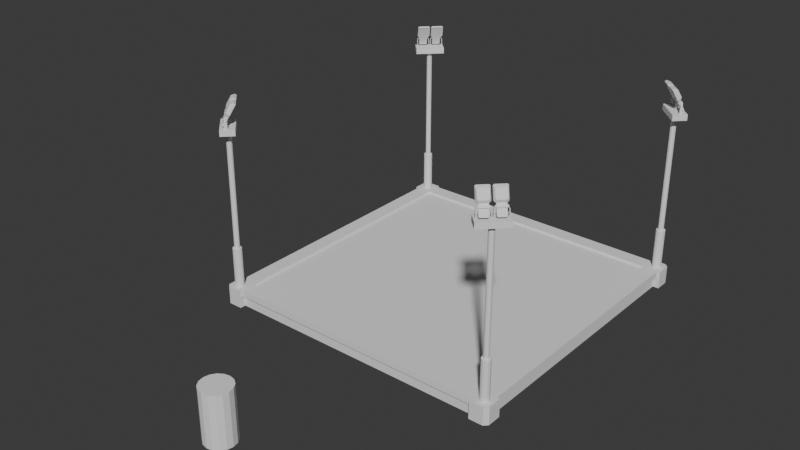 # Source: Structures.blend  (saved by Blender 4.3.34; exported with 4.5.12 LTS)
import bpy
from mathutils import Matrix  # noqa: F401  (used for matrix-valued properties, if any)

bpy.ops.wm.read_factory_settings(use_empty=True)
scene = bpy.context.scene
scene.name = 'Scene'

# ---- collections
col_collection = bpy.data.collections.new('Collection'); scene.collection.children.link(col_collection)

# ---- world
world_world = bpy.data.worlds.new('World'); scene.world = world_world
world_world.use_nodes = True; world_world.node_tree.nodes.clear()
_N = world_world.node_tree.nodes; _L = world_world.node_tree.links
n0 = _N.new('ShaderNodeOutputWorld'); n0.name = 'World Output'; n0.location = (300, 300)
n1 = _N.new('ShaderNodeBackground'); n1.name = 'Background'; n1.location = (10, 300)
n1.inputs[0].default_value = (0.05088, 0.05088, 0.05088, 1.0)
_L.new(n1.outputs[0], n0.inputs[0])
n0.is_active_output = True
world_world.color = (0.05088, 0.05088, 0.05088)
world_world.sun_shadow_jitter_overblur = 0.0

# ---- meshes
me_cylinder = bpy.data.meshes.new('Cylinder')
me_cylinder.from_pydata([(0.0, 0.5, 0.0), (0.0, 0.5, 1.75), (0.1913, 0.4619, 0.0), (0.1913, 0.4619, 1.75), (0.3536, 0.3536, 0.0), (0.3536, 0.3536, 1.75), (0.4619, 0.1913, 0.0), (0.4619, 0.1913, 1.75), (0.5, 0.0, 0.0), (0.5, 0.0, 1.75), (0.4619, -0.1913, 0.0), (0.4619, -0.1913, 1.75), (0.3536, -0.3536, 0.0), (0.3536, -0.3536, 1.75), (0.1913, -0.4619, 0.0), (0.1913, -0.4619, 1.75), (0.0, -0.5, 0.0), (0.0, -0.5, 1.75), (-0.1913, -0.4619, 0.0), (-0.1913, -0.4619, 1.75), (-0.3536, -0.3536, 0.0), (-0.3536, -0.3536, 1.75), (-0.4619, -0.1913, 0.0), (-0.4619, -0.1913, 1.75), (-0.5, 0.0, 0.0), (-0.5, 0.0, 1.75), (-0.4619, 0.1913, 0.0), (-0.4619, 0.1913, 1.75), (-0.3536, 0.3536, 0.0), (-0.3536, 0.3536, 1.75), (-0.1913, 0.4619, 0.0), (-0.1913, 0.4619, 1.75)], [], [(0, 1, 3, 2), (2, 3, 5, 4), (4, 5, 7, 6), (6, 7, 9, 8), (8, 9, 11, 10), (10, 11, 13, 12), (12, 13, 15, 14), (14, 15, 17, 16), (16, 17, 19, 18), (18, 19, 21, 20), (20, 21, 23, 22), (22, 23, 25, 24), (24, 25, 27, 26), (26, 27, 29, 28), (3, 1, 31, 29, 27, 25, 23, 21, 19, 17, 15, 13, 11, 9, 7, 5), (28, 29, 31, 30), (30, 31, 1, 0), (0, 2, 4, 6, 8, 10, 12, 14, 16, 18, 20, 22, 24, 26, 28, 30)])
_uv = me_cylinder.uv_layers.new(name='UVMap')
_uv.uv.foreach_set('vector', [1.0, 0.5, 1.0, 1.0, 0.9375, 1.0, 0.9375, 0.5, 0.9375, 0.5, 0.9375, 1.0, 0.875, 1.0, 0.875, 0.5, 0.875, 0.5, 0.875, 1.0, 0.8125, 1.0, 0.8125, 0.5, 0.8125, 0.5, 0.8125, 1.0, 0.75, 1.0, 0.75, 0.5, 0.75, 0.5, 0.75, 1.0, 0.6875, 1.0, 0.6875, 0.5, 0.6875, 0.5, 0.6875, 1.0, 0.625, 1.0, 0.625, 0.5, 0.625, 0.5, 0.625, 1.0, 0.5625, 1.0, 0.5625, 0.5, 0.5625, 0.5, 0.5625, 1.0, 0.5, 1.0, 0.5, 0.5, 0.5, 0.5, 0.5, 1.0, 0.4375, 1.0, 0.4375, 0.5, 0.4375, 0.5, 0.4375, 1.0, 0.375, 1.0, 0.375, 0.5, 0.375, 0.5, 0.375, 1.0, 0.3125, 1.0, 0.3125, 0.5, 0.3125, 0.5, 0.3125, 1.0, 0.25, 1.0, 0.25, 0.5, 0.25, 0.5, 0.25, 1.0, 0.1875, 1.0, 0.1875, 0.5, 0.1875, 0.5, 0.1875, 1.0, 0.125, 1.0, 0.125, 0.5, 0.3418, 0.4717, 0.25, 0.49, 0.1582, 0.4717, 0.08029, 0.4197, 0.02827, 0.3418, 0.01, 0.25, 0.02827, 0.1582, 0.08029, 0.08029, 0.1582, 0.02827, 0.25, 0.01, 0.3418, 0.02827, 0.4197, 0.08029, 0.4717, 0.1582, 0.49, 0.25, 0.4717, 0.3418, 0.4197, 0.4197, 0.125, 0.5, 0.125, 1.0, 0.0625, 1.0, 0.0625, 0.5, 0.0625, 0.5, 0.0625, 1.0, 0.0, 1.0, 0.0, 0.5, 0.75, 0.49, 0.8418, 0.4717, 0.9197, 0.4197, 0.9717, 0.3418, 0.99, 0.25, 0.9717, 0.1582, 0.9197, 0.08029, 0.8418, 0.02827, 0.75, 0.01, 0.6582, 0.02827, 0.5803, 0.08029, 0.5283, 0.1582, 0.51, 0.25, 0.5283, 0.3418, 0.5803, 0.4197, 0.6582, 0.4717])
me_cylinder.update()
me_cube_001 = bpy.data.meshes.new('Cube.001')
me_cube_001.from_pydata([(1.0, 1.0, -1.0), (1.0, 1.0, 1.0), (0.0, 1.0, 1.0), (0.9, 0.98, -1.0), (1.0, 0.0, 1.0), (0.0, 0.0, -1.0), (0.0, 1.0, 0.3), (1.0, 0.0, 0.3), (0.9, 1.0, 1.0), (0.9, 1.0, -1.0), (0.9, 0.0, 1.0), (0.9, 0.0, -1.0), (0.9, 1.0, 0.3), (1.0, 0.9, -1.0), (1.0, 0.9, 1.0), (0.0, 0.9, 1.0), (0.0, 0.9, -1.0), (1.0, 0.9, 0.3), (0.9, 0.9, -1.0), (0.9, 0.9, 1.0), (0.98, 0.0, 0.3), (0.98, 0.0, -1.0), (0.98, 0.9, 0.3), (0.98, 0.9, -1.0), (0.0, 0.98, -1.0), (0.0, 0.98, 0.3), (0.9, 0.98, 0.3), (0.0, 0.9, 0.75), (0.0, 0.0, 0.75), (0.9, 0.0, 0.75), (0.9, 0.9, 0.75), (1.02, 0.9, -1.0), (1.02, 0.9, 1.0), (1.02, 0.9, 0.3), (0.9, 1.02, 1.0), (0.9, 1.02, 0.3), (0.9, 1.02, -1.0), (0.995, 1.02, 0.3), (1.02, 0.995, 0.3), (0.995, 1.02, -1.0), (1.02, 0.995, -1.0), (1.02, 0.995, 1.0), (0.995, 1.02, 1.0)], [], [(10, 19, 30, 29), (12, 9, 3, 26), (17, 14, 4, 7), (17, 7, 20, 22), (9, 12, 35, 36), (16, 18, 11, 5), (14, 19, 10, 4), (6, 2, 8, 12), (1, 8, 19, 14), (21, 11, 18, 23), (17, 13, 31, 33), (9, 0, 13, 18), (8, 2, 15, 19), (23, 22, 20, 21), (24, 25, 26, 3), (13, 17, 22, 23), (24, 3, 18, 16), (6, 12, 26, 25), (30, 27, 28, 29), (19, 15, 27, 30), (35, 34, 42, 37), (40, 38, 33, 31), (0, 9, 36, 39), (8, 1, 42, 34), (14, 17, 33, 32), (13, 0, 40, 31), (38, 41, 32, 33), (12, 8, 34, 35), (1, 14, 32, 41), (39, 40, 0), (41, 42, 1), (38, 40, 39, 37), (41, 38, 37, 42), (36, 35, 37, 39)])
_uv = me_cube_001.uv_layers.new(name='UVMap')
_uv.uv.foreach_set('vector', [0.6375, 0.625, 0.6375, 0.5125, 0.6375, 0.5125, 0.6375, 0.625, 0.5375, 0.4875, 0.375, 0.4875, 0.375, 0.4875, 0.5375, 0.4875, 0.5375, 0.5125, 0.625, 0.5125, 0.625, 0.625, 0.5375, 0.625, 0.5375, 0.5125, 0.5375, 0.625, 0.5375, 0.625, 0.5375, 0.5125, 0.375, 0.4875, 0.5375, 0.4875, 0.5375, 0.4875, 0.375, 0.4875, 0.25, 0.5125, 0.3625, 0.5125, 0.3625, 0.625, 0.25, 0.625, 0.625, 0.5125, 0.6375, 0.5125, 0.6375, 0.625, 0.625, 0.625, 0.5375, 0.375, 0.625, 0.375, 0.625, 0.4875, 0.5375, 0.4875, 0.625, 0.5, 0.6375, 0.5, 0.6375, 0.5125, 0.625, 0.5125, 0.375, 0.625, 0.3625, 0.625, 0.3625, 0.5125, 0.375, 0.5125, 0.5375, 0.5125, 0.375, 0.5125, 0.375, 0.5125, 0.5375, 0.5125, 0.3625, 0.5, 0.375, 0.5, 0.375, 0.5125, 0.3625, 0.5125, 0.6375, 0.5, 0.75, 0.5, 0.75, 0.5125, 0.6375, 0.5125, 0.375, 0.5125, 0.5375, 0.5125, 0.5375, 0.625, 0.375, 0.625, 0.375, 0.375, 0.5375, 0.375, 0.5375, 0.4875, 0.375, 0.4875, 0.375, 0.5125, 0.5375, 0.5125, 0.5375, 0.5125, 0.375, 0.5125, 0.375, 0.375, 0.375, 0.4875, 0.3625, 0.5125, 0.25, 0.5125, 0.5375, 0.375, 0.5375, 0.4875, 0.5375, 0.4875, 0.5375, 0.375, 0.6375, 0.5125, 0.75, 0.5125, 0.75, 0.625, 0.6375, 0.625, 0.6375, 0.5125, 0.75, 0.5125, 0.75, 0.5125, 0.6375, 0.5125, 0.5375, 0.4875, 0.625, 0.4875, 0.625, 0.4974, 0.5375, 0.4974, 0.375, 0.5026, 0.5375, 0.5026, 0.5375, 0.5125, 0.375, 0.5125, 0.375, 0.5, 0.3625, 0.5, 0.3625, 0.5, 0.3724, 0.5, 0.6375, 0.5, 0.625, 0.5, 0.6276, 0.5, 0.6375, 0.5, 0.625, 0.5125, 0.5375, 0.5125, 0.5375, 0.5125, 0.625, 0.5125, 0.375, 0.5125, 0.375, 0.5, 0.375, 0.5026, 0.375, 0.5125, 0.5375, 0.5026, 0.625, 0.5026, 0.625, 0.5125, 0.5375, 0.5125, 0.5375, 0.4875, 0.625, 0.4875, 0.625, 0.4875, 0.5375, 0.4875, 0.625, 0.5, 0.625, 0.5125, 0.625, 0.5125, 0.625, 0.5026, 0.375, 0.4974, 0.375, 0.5, 0.375, 0.4982, 0.625, 0.5, 0.625, 0.4974, 0.625, 0.4982, 0.5375, 0.5026, 0.375, 0.5026, 0.375, 0.4974, 0.5375, 0.4974, 0.625, 0.5026, 0.5375, 0.5026, 0.5375, 0.4974, 0.625, 0.4974, 0.375, 0.4875, 0.5375, 0.4875, 0.5375, 0.4974, 0.375, 0.4974])
me_cube_001.update()
me_cylinder_001 = bpy.data.meshes.new('Cylinder.001')
me_cylinder_001.from_pydata([(4.8, -4.65, 0.5689), (4.8, -4.71, 1.962), (4.875, -4.67, 0.5689), (4.845, -4.722, 1.962), (4.93, -4.725, 0.5689), (4.878, -4.755, 1.962), (4.95, -4.8, 0.5689), (4.89, -4.8, 1.962), (4.93, -4.875, 0.5689), (4.878, -4.845, 1.962), (4.875, -4.93, 0.5689), (4.845, -4.878, 1.962), (4.8, -4.95, 0.5689), (4.8, -4.89, 1.962), (4.725, -4.93, 0.5689), (4.755, -4.878, 1.962), (4.67, -4.875, 0.5689), (4.722, -4.845, 1.962), (4.65, -4.8, 0.5689), (4.71, -4.8, 1.962), (4.67, -4.725, 0.5689), (4.722, -4.755, 1.962), (4.725, -4.67, 0.5689), (4.755, -4.722, 1.962), (4.8, -4.71, 6.0), (4.845, -4.722, 6.0), (4.878, -4.755, 6.0), (4.89, -4.8, 6.0), (4.878, -4.845, 6.0), (4.845, -4.878, 6.0), (4.8, -4.89, 6.0), (4.755, -4.878, 6.0), (4.722, -4.845, 6.0), (4.71, -4.8, 6.0), (4.722, -4.755, 6.0), (4.755, -4.722, 6.0), (4.868, -4.682, 1.962), (4.875, -4.67, 1.949), (4.8, -4.65, 1.949), (4.8, -4.664, 1.962), (4.918, -4.732, 1.962), (4.93, -4.725, 1.949), (4.936, -4.8, 1.962), (4.95, -4.8, 1.949), (4.918, -4.868, 1.962), (4.93, -4.875, 1.949), (4.868, -4.918, 1.962), (4.875, -4.93, 1.949), (4.8, -4.936, 1.962), (4.8, -4.95, 1.949), (4.732, -4.918, 1.962), (4.725, -4.93, 1.949), (4.682, -4.868, 1.962), (4.67, -4.875, 1.949), (4.664, -4.8, 1.962), (4.65, -4.8, 1.949), (4.682, -4.732, 1.962), (4.67, -4.725, 1.949), (4.732, -4.682, 1.962), (4.725, -4.67, 1.949), (4.47, -4.8, 6.098), (4.47, -4.8, 5.902), (4.8, -4.47, 6.098), (4.8, -4.47, 5.902), (4.8, -5.13, 6.098), (4.8, -5.13, 5.902), (5.13, -4.8, 6.098), (5.13, -4.8, 5.902), (4.293, -4.977, 6.098), (4.293, -4.977, 5.902), (4.977, -4.293, 5.902), (4.977, -4.293, 6.098), (5.307, -4.623, 6.098), (5.307, -4.623, 5.902), (4.623, -5.307, 5.902), (4.623, -5.307, 6.098), (4.648, -4.978, 6.366), (4.619, -4.949, 6.44), (4.701, -5.03, 6.408), (4.671, -5.001, 6.482), (4.724, -4.844, 6.44), (4.753, -4.873, 6.366), (4.806, -4.926, 6.408), (4.776, -4.896, 6.482), (4.775, -4.895, 6.403), (4.781, -4.901, 6.433), (4.783, -4.903, 6.417), (4.779, -4.899, 6.439), (4.758, -4.878, 6.448), (4.77, -4.89, 6.45), (4.75, -4.87, 6.409), (4.771, -4.891, 6.4), (4.759, -4.879, 6.398), (4.754, -4.874, 6.445), (4.748, -4.868, 6.414), (4.746, -4.866, 6.431), (4.767, -4.848, 6.414), (4.773, -4.854, 6.445), (4.766, -4.847, 6.431), (4.791, -4.872, 6.4), (4.769, -4.851, 6.409), (4.779, -4.86, 6.398), (4.801, -4.882, 6.433), (4.795, -4.876, 6.403), (4.802, -4.884, 6.417), (4.777, -4.859, 6.448), (4.798, -4.88, 6.439), (4.789, -4.87, 6.45), (4.675, -4.834, 6.456), (4.728, -4.866, 6.483), (4.699, -4.763, 6.516), (4.752, -4.795, 6.543), (4.711, -5.041, 6.149), (4.426, -4.756, 6.869), (4.752, -5.082, 6.181), (4.467, -4.797, 6.901), (4.632, -4.962, 6.483), (4.825, -5.008, 6.181), (4.837, -4.975, 6.209), (4.621, -4.664, 6.873), (4.588, -4.675, 6.901), (4.783, -4.942, 6.182), (4.775, -4.966, 6.162), (4.548, -4.644, 6.856), (4.572, -4.636, 6.836), (4.711, -4.754, 6.511), (4.688, -4.825, 6.451), (4.706, -5.036, 6.162), (4.785, -4.967, 6.149), (4.431, -4.761, 6.856), (4.796, -4.934, 6.177), (4.581, -4.623, 6.841), (4.547, -4.635, 6.869), (4.598, -4.928, 6.456), (4.681, -4.84, 6.461), (4.574, -4.904, 6.516), (4.705, -4.769, 6.521), (4.712, -5.042, 6.167), (4.438, -4.767, 6.861), (4.781, -4.973, 6.167), (4.789, -4.949, 6.187), (4.578, -4.642, 6.841), (4.554, -4.651, 6.861), (4.762, -4.854, 6.63), (4.746, -4.901, 6.591), (4.659, -4.988, 6.591), (4.643, -4.973, 6.63), (4.55, -4.88, 6.865), (4.654, -4.776, 6.865), (4.676, -4.768, 6.847), (4.514, -5.053, 6.44), (4.543, -5.083, 6.366), (4.596, -5.135, 6.408), (4.566, -5.106, 6.482), (4.566, -5.105, 6.403), (4.572, -5.111, 6.433), (4.573, -5.113, 6.417), (4.569, -5.109, 6.439), (4.548, -5.088, 6.448), (4.56, -5.1, 6.45), (4.54, -5.08, 6.409), (4.561, -5.101, 6.4), (4.55, -5.089, 6.398), (4.544, -5.084, 6.445), (4.538, -5.078, 6.414), (4.536, -5.076, 6.431), (4.519, -5.097, 6.414), (4.525, -5.103, 6.445), (4.517, -5.095, 6.431), (4.542, -5.12, 6.4), (4.521, -5.099, 6.409), (4.53, -5.109, 6.398), (4.552, -5.131, 6.433), (4.546, -5.125, 6.403), (4.554, -5.132, 6.417), (4.529, -5.107, 6.448), (4.55, -5.128, 6.439), (4.541, -5.119, 6.45), (4.504, -5.005, 6.456), (4.536, -5.058, 6.483), (4.433, -5.029, 6.516), (4.465, -5.082, 6.543), (4.678, -5.155, 6.181), (4.645, -5.167, 6.209), (4.334, -4.951, 6.873), (4.346, -4.918, 6.901), (4.612, -5.113, 6.182), (4.637, -5.105, 6.162), (4.314, -4.878, 6.856), (4.306, -4.902, 6.836), (4.424, -5.041, 6.511), (4.495, -5.017, 6.451), (4.637, -5.114, 6.149), (4.604, -5.126, 6.177), (4.293, -4.91, 6.841), (4.305, -4.877, 6.869), (4.51, -5.011, 6.461), (4.439, -5.035, 6.521), (4.643, -5.111, 6.167), (4.619, -5.119, 6.187), (4.312, -4.908, 6.841), (4.321, -4.884, 6.861), (4.524, -5.092, 6.63), (4.571, -5.076, 6.591), (4.446, -4.984, 6.865), (4.439, -5.006, 6.847), (4.755, -4.846, 6.429), (4.803, -4.893, 6.429), (4.831, -4.866, 6.351), (4.783, -4.818, 6.351), (4.626, -4.956, 6.057), (4.693, -5.023, 6.057), (4.812, -4.904, 6.057), (4.84, -4.875, 6.096), (4.773, -4.808, 6.096), (4.745, -4.836, 6.057), (4.773, -4.808, 6.289), (4.84, -4.875, 6.289), (4.783, -4.818, 6.312), (4.831, -4.866, 6.312), (4.516, -5.085, 6.429), (4.563, -5.133, 6.429), (4.536, -5.16, 6.351), (4.488, -5.113, 6.351), (4.574, -5.142, 6.057), (4.546, -5.17, 6.096), (4.478, -5.103, 6.096), (4.507, -5.075, 6.057), (4.478, -5.103, 6.289), (4.546, -5.17, 6.289), (4.488, -5.113, 6.312), (4.536, -5.16, 6.312), (4.744, -4.857, 6.421), (4.791, -4.905, 6.421), (4.818, -4.879, 6.347), (4.77, -4.831, 6.347), (4.626, -4.956, 6.075), (4.693, -5.023, 6.075), (4.807, -4.909, 6.075), (4.827, -4.888, 6.104), (4.76, -4.821, 6.104), (4.74, -4.842, 6.075), (4.76, -4.821, 6.289), (4.827, -4.888, 6.289), (4.77, -4.831, 6.312), (4.818, -4.879, 6.312), (4.527, -5.074, 6.421), (4.575, -5.121, 6.421), (4.549, -5.147, 6.347), (4.501, -5.1, 6.347), (4.579, -5.137, 6.075), (4.559, -5.157, 6.104), (4.491, -5.09, 6.104), (4.512, -5.069, 6.075), (4.491, -5.09, 6.289), (4.559, -5.157, 6.289), (4.501, -5.1, 6.312), (4.549, -5.147, 6.312), (4.972, -4.654, 6.366), (4.943, -4.624, 6.44), (5.025, -4.706, 6.408), (4.995, -4.677, 6.482), (5.048, -4.519, 6.44), (5.077, -4.549, 6.366), (5.13, -4.601, 6.408), (5.1, -4.572, 6.482), (5.1, -4.571, 6.403), (5.106, -4.577, 6.433), (5.107, -4.579, 6.417), (5.103, -4.575, 6.439), (5.082, -4.554, 6.448), (5.094, -4.566, 6.45), (5.074, -4.546, 6.409), (5.095, -4.567, 6.4), (5.084, -4.555, 6.398), (5.078, -4.55, 6.445), (5.072, -4.544, 6.414), (5.07, -4.542, 6.431), (5.091, -4.524, 6.414), (5.097, -4.53, 6.445), (5.09, -4.523, 6.431), (5.115, -4.548, 6.4), (5.094, -4.527, 6.409), (5.103, -4.536, 6.398), (5.125, -4.558, 6.433), (5.119, -4.552, 6.403), (5.126, -4.559, 6.417), (5.101, -4.534, 6.448), (5.123, -4.556, 6.439), (5.113, -4.546, 6.45), (4.999, -4.51, 6.456), (5.052, -4.542, 6.483), (5.023, -4.438, 6.516), (5.076, -4.471, 6.543), (5.035, -4.717, 6.149), (4.75, -4.432, 6.869), (5.076, -4.757, 6.181), (4.791, -4.472, 6.901), (4.956, -4.638, 6.483), (5.149, -4.684, 6.181), (5.161, -4.65, 6.209), (4.946, -4.34, 6.873), (4.912, -4.351, 6.901), (5.107, -4.618, 6.182), (5.099, -4.642, 6.162), (4.872, -4.32, 6.856), (4.896, -4.312, 6.836), (5.036, -4.43, 6.511), (5.012, -4.501, 6.451), (5.03, -4.711, 6.162), (5.109, -4.643, 6.149), (4.755, -4.437, 6.856), (5.12, -4.61, 6.177), (4.905, -4.299, 6.841), (4.871, -4.31, 6.869), (4.922, -4.603, 6.456), (5.005, -4.516, 6.461), (4.898, -4.58, 6.516), (5.029, -4.445, 6.521), (5.036, -4.718, 6.167), (4.762, -4.443, 6.861), (5.105, -4.649, 6.167), (5.114, -4.624, 6.187), (4.903, -4.318, 6.841), (4.878, -4.326, 6.861), (5.086, -4.53, 6.63), (5.07, -4.576, 6.591), (4.983, -4.664, 6.591), (4.967, -4.649, 6.63), (4.874, -4.556, 6.865), (4.979, -4.452, 6.865), (5.001, -4.444, 6.847), (4.838, -4.729, 6.44), (4.867, -4.759, 6.366), (4.92, -4.811, 6.408), (4.89, -4.782, 6.482), (4.89, -4.781, 6.403), (4.896, -4.787, 6.433), (4.897, -4.788, 6.417), (4.893, -4.785, 6.439), (4.872, -4.763, 6.448), (4.884, -4.775, 6.45), (4.864, -4.756, 6.409), (4.886, -4.777, 6.4), (4.874, -4.765, 6.398), (4.868, -4.759, 6.445), (4.862, -4.753, 6.414), (4.861, -4.752, 6.431), (4.843, -4.773, 6.414), (4.849, -4.779, 6.445), (4.841, -4.771, 6.431), (4.866, -4.796, 6.4), (4.845, -4.775, 6.409), (4.854, -4.784, 6.398), (4.876, -4.806, 6.433), (4.87, -4.8, 6.403), (4.878, -4.808, 6.417), (4.853, -4.783, 6.448), (4.874, -4.804, 6.439), (4.865, -4.795, 6.45), (4.828, -4.68, 6.456), (4.86, -4.734, 6.483), (4.757, -4.704, 6.516), (4.789, -4.758, 6.543), (5.002, -4.831, 6.181), (4.969, -4.842, 6.209), (4.658, -4.627, 6.873), (4.67, -4.594, 6.901), (4.937, -4.789, 6.182), (4.961, -4.781, 6.162), (4.639, -4.554, 6.856), (4.63, -4.578, 6.836), (4.748, -4.717, 6.511), (4.82, -4.693, 6.451), (4.962, -4.79, 6.149), (4.928, -4.802, 6.177), (4.618, -4.586, 6.841), (4.629, -4.553, 6.869), (4.834, -4.687, 6.461), (4.763, -4.711, 6.521), (4.967, -4.787, 6.167), (4.943, -4.795, 6.187), (4.637, -4.584, 6.841), (4.645, -4.56, 6.861), (4.848, -4.768, 6.63), (4.895, -4.752, 6.591), (4.77, -4.66, 6.865), (4.763, -4.682, 6.847), (5.08, -4.521, 6.429), (5.127, -4.569, 6.429), (5.155, -4.542, 6.351), (5.107, -4.494, 6.351), (4.95, -4.631, 6.057), (5.017, -4.699, 6.057), (5.136, -4.579, 6.057), (5.165, -4.551, 6.096), (5.097, -4.484, 6.096), (5.069, -4.512, 6.057), (5.097, -4.484, 6.289), (5.165, -4.551, 6.289), (5.107, -4.494, 6.312), (5.155, -4.542, 6.312), (4.84, -4.761, 6.429), (4.888, -4.809, 6.429), (4.86, -4.836, 6.351), (4.812, -4.789, 6.351), (4.898, -4.818, 6.057), (4.87, -4.846, 6.096), (4.803, -4.779, 6.096), (4.831, -4.751, 6.057), (4.803, -4.779, 6.289), (4.87, -4.846, 6.289), (4.812, -4.789, 6.312), (4.86, -4.836, 6.312), (5.068, -4.533, 6.421), (5.116, -4.581, 6.421), (5.142, -4.555, 6.347), (5.094, -4.507, 6.347), (4.95, -4.631, 6.075), (5.017, -4.699, 6.075), (5.131, -4.585, 6.075), (5.152, -4.564, 6.104), (5.084, -4.497, 6.104), (5.064, -4.518, 6.075), (5.084, -4.497, 6.289), (5.152, -4.564, 6.289), (5.094, -4.507, 6.312), (5.142, -4.555, 6.312), (4.852, -4.749, 6.421), (4.899, -4.797, 6.421), (4.873, -4.823, 6.347), (4.825, -4.776, 6.347), (4.903, -4.813, 6.075), (4.883, -4.833, 6.104), (4.816, -4.766, 6.104), (4.836, -4.745, 6.075), (4.816, -4.766, 6.289), (4.883, -4.833, 6.289), (4.825, -4.776, 6.312), (4.873, -4.823, 6.312)], [], [(2, 37, 41, 4), (3, 5, 40, 36), (5, 7, 42, 40), (7, 9, 44, 42), (9, 11, 46, 44), (11, 13, 48, 46), (13, 15, 50, 48), (15, 17, 52, 50), (17, 19, 54, 52), (19, 21, 56, 54), (7, 5, 26, 27), (21, 23, 58, 56), (23, 1, 39, 58), (0, 2, 4, 6, 8, 10, 12, 14, 16, 18, 20, 22), (0, 38, 37, 2), (22, 59, 38, 0), (6, 43, 45, 8), (8, 45, 47, 10), (10, 47, 49, 12), (12, 49, 51, 14), (14, 51, 53, 16), (16, 53, 55, 18), (18, 55, 57, 20), (20, 57, 59, 22), (4, 41, 43, 6), (25, 24, 35, 34, 33, 32, 31, 30, 29, 28, 27, 26), (21, 19, 33, 34), (15, 13, 30, 31), (9, 7, 27, 28), (23, 21, 34, 35), (3, 1, 24, 25), (17, 15, 31, 32), (11, 9, 28, 29), (1, 23, 35, 24), (5, 3, 25, 26), (19, 17, 32, 33), (13, 11, 29, 30), (37, 38, 39, 36), (41, 37, 36, 40), (43, 41, 40, 42), (45, 43, 42, 44), (47, 45, 44, 46), (49, 47, 46, 48), (51, 49, 48, 50), (53, 51, 50, 52), (55, 53, 52, 54), (57, 55, 54, 56), (59, 57, 56, 58), (38, 59, 58, 39), (1, 3, 36, 39), (60, 62, 63, 61), (64, 75, 74, 65), (66, 64, 65, 67), (65, 74, 69, 61), (62, 60, 64, 66), (67, 65, 61, 63), (71, 72, 73, 70), (75, 68, 69, 74), (63, 70, 73, 67), (62, 71, 70, 63), (61, 69, 68, 60), (60, 68, 75, 64), (67, 73, 72, 66), (66, 72, 71, 62), (76, 77, 80, 81), (93, 88, 105, 97), (76, 81, 82, 78), (80, 77, 79, 83), (82, 83, 79, 78), (107, 98, 97, 105), (87, 85, 102, 106), (90, 94, 96, 100), (81, 91, 84, 82), (82, 85, 87, 83), (83, 88, 93, 80), (80, 94, 90, 81), (84, 86, 82), (86, 85, 82), (87, 89, 83), (89, 88, 83), (90, 92, 81), (92, 91, 81), (93, 95, 80), (95, 94, 80), (84, 103, 104, 86), (86, 104, 102, 85), (105, 88, 89, 107), (107, 89, 87, 106), (90, 100, 101, 92), (92, 101, 99, 91), (96, 94, 95, 98), (98, 95, 93, 97), (84, 91, 99, 103), (106, 96, 98, 107), (102, 100, 96, 106), (101, 100, 102, 104), (99, 101, 104, 103), (132, 113, 115, 120), (117, 118, 109, 116, 114), (123, 124, 141, 142), (126, 125, 111, 109), (119, 120, 148, 149), (112, 128, 117, 114), (125, 131, 119, 111), (129, 123, 142, 138), (117, 128, 130, 118), (132, 120, 119, 131), (130, 126, 109, 118), (108, 110, 125, 126), (122, 121, 130, 128), (124, 123, 132, 131), (121, 108, 126, 130), (127, 122, 128, 112), (123, 129, 113, 132), (110, 124, 131, 125), (135, 138, 142, 141, 136), (133, 135, 136, 134), (137, 133, 134, 140, 139), (124, 110, 136, 141), (108, 121, 140, 134), (110, 108, 134, 136), (122, 127, 137, 139), (121, 122, 139, 140), (143, 149, 148, 147, 146), (144, 143, 146, 145), (111, 119, 149, 143), (116, 109, 144, 145), (120, 115, 147, 148), (109, 111, 143, 144), (76, 151, 150, 77), (163, 167, 175, 158), (76, 78, 152, 151), (150, 153, 79, 77), (152, 78, 79, 153), (177, 175, 167, 168), (157, 176, 172, 155), (160, 170, 166, 164), (151, 152, 154, 161), (152, 153, 157, 155), (153, 150, 163, 158), (150, 151, 160, 164), (154, 152, 156), (156, 152, 155), (157, 153, 159), (159, 153, 158), (160, 151, 162), (162, 151, 161), (163, 150, 165), (165, 150, 164), (154, 156, 174, 173), (156, 155, 172, 174), (175, 177, 159, 158), (177, 176, 157, 159), (160, 162, 171, 170), (162, 161, 169, 171), (166, 168, 165, 164), (168, 167, 163, 165), (154, 173, 169, 161), (176, 177, 168, 166), (172, 176, 166, 170), (171, 174, 172, 170), (169, 173, 174, 171), (195, 185, 115, 113), (182, 114, 116, 179, 183), (188, 201, 200, 189), (191, 179, 181, 190), (184, 205, 204, 185), (112, 114, 182, 192), (190, 181, 184, 194), (129, 138, 201, 188), (182, 183, 193, 192), (195, 194, 184, 185), (193, 183, 179, 191), (178, 191, 190, 180), (187, 192, 193, 186), (189, 194, 195, 188), (186, 193, 191, 178), (127, 112, 192, 187), (188, 195, 113, 129), (180, 190, 194, 189), (135, 197, 200, 201, 138), (133, 196, 197, 135), (137, 198, 199, 196, 133), (189, 200, 197, 180), (178, 196, 199, 186), (180, 197, 196, 178), (187, 198, 137, 127), (186, 199, 198, 187), (202, 146, 147, 204, 205), (203, 145, 146, 202), (181, 202, 205, 184), (116, 145, 203, 179), (185, 204, 147, 115), (179, 203, 202, 181), (208, 209, 206, 207), (218, 209, 208, 219), (212, 215, 214, 213), (210, 215, 212, 211), (214, 216, 217, 213), (216, 218, 219, 217), (222, 221, 220, 223), (230, 231, 222, 223), (224, 225, 226, 227), (210, 211, 224, 227), (226, 225, 229, 228), (228, 229, 231, 230), (234, 233, 232, 235), (244, 245, 234, 235), (238, 239, 240, 241), (236, 237, 238, 241), (240, 239, 243, 242), (242, 243, 245, 244), (248, 249, 246, 247), (256, 249, 248, 257), (250, 253, 252, 251), (236, 253, 250, 237), (252, 254, 255, 251), (254, 256, 257, 255), (206, 209, 235, 232), (208, 207, 233, 234), (207, 206, 232, 233), (212, 213, 239, 238), (214, 215, 241, 240), (215, 210, 236, 241), (211, 212, 238, 237), (209, 218, 244, 235), (213, 217, 243, 239), (216, 214, 240, 242), (217, 219, 245, 243), (218, 216, 242, 244), (219, 208, 234, 245), (223, 220, 246, 249), (221, 222, 248, 247), (220, 221, 247, 246), (225, 224, 250, 251), (227, 226, 252, 253), (210, 227, 253, 236), (224, 211, 237, 250), (230, 223, 249, 256), (229, 225, 251, 255), (226, 228, 254, 252), (231, 229, 255, 257), (228, 230, 256, 254), (222, 231, 257, 248), (258, 259, 262, 263), (275, 270, 287, 279), (258, 263, 264, 260), (262, 259, 261, 265), (264, 265, 261, 260), (289, 280, 279, 287), (269, 267, 284, 288), (272, 276, 278, 282), (263, 273, 266, 264), (264, 267, 269, 265), (265, 270, 275, 262), (262, 276, 272, 263), (266, 268, 264), (268, 267, 264), (269, 271, 265), (271, 270, 265), (272, 274, 263), (274, 273, 263), (275, 277, 262), (277, 276, 262), (266, 285, 286, 268), (268, 286, 284, 267), (287, 270, 271, 289), (289, 271, 269, 288), (272, 282, 283, 274), (274, 283, 281, 273), (278, 276, 277, 280), (280, 277, 275, 279), (266, 273, 281, 285), (288, 278, 280, 289), (284, 282, 278, 288), (283, 282, 284, 286), (281, 283, 286, 285), (314, 295, 297, 302), (299, 300, 291, 298, 296), (305, 306, 323, 324), (308, 307, 293, 291), (301, 302, 330, 331), (294, 310, 299, 296), (307, 313, 301, 293), (311, 305, 324, 320), (299, 310, 312, 300), (314, 302, 301, 313), (312, 308, 291, 300), (290, 292, 307, 308), (304, 303, 312, 310), (306, 305, 314, 313), (303, 290, 308, 312), (309, 304, 310, 294), (305, 311, 295, 314), (292, 306, 313, 307), (317, 320, 324, 323, 318), (315, 317, 318, 316), (319, 315, 316, 322, 321), (306, 292, 318, 323), (290, 303, 322, 316), (292, 290, 316, 318), (304, 309, 319, 321), (303, 304, 321, 322), (325, 331, 330, 329, 328), (326, 325, 328, 327), (293, 301, 331, 325), (298, 291, 326, 327), (302, 297, 329, 330), (291, 293, 325, 326), (258, 333, 332, 259), (345, 349, 357, 340), (258, 260, 334, 333), (332, 335, 261, 259), (334, 260, 261, 335), (359, 357, 349, 350), (339, 358, 354, 337), (342, 352, 348, 346), (333, 334, 336, 343), (334, 335, 339, 337), (335, 332, 345, 340), (332, 333, 342, 346), (336, 334, 338), (338, 334, 337), (339, 335, 341), (341, 335, 340), (342, 333, 344), (344, 333, 343), (345, 332, 347), (347, 332, 346), (336, 338, 356, 355), (338, 337, 354, 356), (357, 359, 341, 340), (359, 358, 339, 341), (342, 344, 353, 352), (344, 343, 351, 353), (348, 350, 347, 346), (350, 349, 345, 347), (336, 355, 351, 343), (358, 359, 350, 348), (354, 358, 348, 352), (353, 356, 354, 352), (351, 355, 356, 353), (377, 367, 297, 295), (364, 296, 298, 361, 365), (370, 383, 382, 371), (373, 361, 363, 372), (366, 387, 386, 367), (294, 296, 364, 374), (372, 363, 366, 376), (311, 320, 383, 370), (364, 365, 375, 374), (377, 376, 366, 367), (375, 365, 361, 373), (360, 373, 372, 362), (369, 374, 375, 368), (371, 376, 377, 370), (368, 375, 373, 360), (309, 294, 374, 369), (370, 377, 295, 311), (362, 372, 376, 371), (317, 379, 382, 383, 320), (315, 378, 379, 317), (319, 380, 381, 378, 315), (371, 382, 379, 362), (360, 378, 381, 368), (362, 379, 378, 360), (369, 380, 319, 309), (368, 381, 380, 369), (384, 328, 329, 386, 387), (385, 327, 328, 384), (363, 384, 387, 366), (298, 327, 385, 361), (367, 386, 329, 297), (361, 385, 384, 363), (390, 391, 388, 389), (400, 391, 390, 401), (394, 397, 396, 395), (392, 397, 394, 393), (396, 398, 399, 395), (398, 400, 401, 399), (404, 403, 402, 405), (412, 413, 404, 405), (406, 407, 408, 409), (392, 393, 406, 409), (408, 407, 411, 410), (410, 411, 413, 412), (416, 415, 414, 417), (426, 427, 416, 417), (420, 421, 422, 423), (418, 419, 420, 423), (422, 421, 425, 424), (424, 425, 427, 426), (430, 431, 428, 429), (438, 431, 430, 439), (432, 435, 434, 433), (418, 435, 432, 419), (434, 436, 437, 433), (436, 438, 439, 437), (388, 391, 417, 414), (390, 389, 415, 416), (389, 388, 414, 415), (394, 395, 421, 420), (396, 397, 423, 422), (397, 392, 418, 423), (393, 394, 420, 419), (391, 400, 426, 417), (395, 399, 425, 421), (398, 396, 422, 424), (399, 401, 427, 425), (400, 398, 424, 426), (401, 390, 416, 427), (405, 402, 428, 431), (403, 404, 430, 429), (402, 403, 429, 428), (407, 406, 432, 433), (409, 408, 434, 435), (392, 409, 435, 418), (406, 393, 419, 432), (412, 405, 431, 438), (411, 407, 433, 437), (408, 410, 436, 434), (413, 411, 437, 439), (410, 412, 438, 436), (404, 413, 439, 430)])
_uv = me_cylinder_001.uv_layers.new(name='UVMap')
_uv.uv.foreach_set('vector', [0.9167, 0.5, 0.9167, 0.9953, 0.8333, 0.9953, 0.8333, 0.5, 0.3223, 0.3752, 0.3752, 0.3223, 0.4389, 0.359, 0.359, 0.4389, 0.3752, 0.3223, 0.3946, 0.25, 0.4681, 0.25, 0.4389, 0.359, 0.3946, 0.25, 0.3752, 0.1777, 0.4389, 0.141, 0.4681, 0.25, 0.3752, 0.1777, 0.3223, 0.1248, 0.359, 0.06114, 0.4389, 0.141, 0.3223, 0.1248, 0.25, 0.1054, 0.25, 0.03192, 0.359, 0.06114, 0.25, 0.1054, 0.1777, 0.1248, 0.141, 0.06114, 0.25, 0.03192, 0.1777, 0.1248, 0.1248, 0.1777, 0.06114, 0.141, 0.141, 0.06114, 0.1248, 0.1777, 0.1054, 0.25, 0.03192, 0.25, 0.06114, 0.141, 0.1054, 0.25, 0.1248, 0.3223, 0.06114, 0.359, 0.03192, 0.25, 0.3946, 0.25, 0.3752, 0.3223, 0.3752, 0.3223, 0.3946, 0.25, 0.1248, 0.3223, 0.1777, 0.3752, 0.141, 0.4389, 0.06114, 0.359, 0.1777, 0.3752, 0.25, 0.3946, 0.25, 0.4681, 0.141, 0.4389, 0.75, 0.49, 0.87, 0.4578, 0.9578, 0.37, 0.99, 0.25, 0.9578, 0.13, 0.87, 0.04215, 0.75, 0.01, 0.63, 0.04215, 0.5422, 0.13, 0.51, 0.25, 0.5422, 0.37, 0.63, 0.4578, 1.0, 0.5, 1.0, 0.9953, 0.9167, 0.9953, 0.9167, 0.5, 0.08333, 0.5, 0.08333, 0.9953, 7.451e-08, 0.9953, 7.451e-08, 0.5, 0.75, 0.5, 0.75, 0.9953, 0.6667, 0.9953, 0.6667, 0.5, 0.6667, 0.5, 0.6667, 0.9953, 0.5833, 0.9953, 0.5833, 0.5, 0.5833, 0.5, 0.5833, 0.9953, 0.5, 0.9953, 0.5, 0.5, 0.5, 0.5, 0.5, 0.9953, 0.4167, 0.9953, 0.4167, 0.5, 0.4167, 0.5, 0.4167, 0.9953, 0.3333, 0.9953, 0.3333, 0.5, 0.3333, 0.5, 0.3333, 0.9953, 0.25, 0.9953, 0.25, 0.5, 0.25, 0.5, 0.25, 0.9953, 0.1667, 0.9953, 0.1667, 0.5, 0.1667, 0.5, 0.1667, 0.9953, 0.08333, 0.9953, 0.08333, 0.5, 0.8333, 0.5, 0.8333, 0.9953, 0.75, 0.9953, 0.75, 0.5, 0.3223, 0.3752, 0.25, 0.3946, 0.1777, 0.3752, 0.1248, 0.3223, 0.1054, 0.25, 0.1248, 0.1777, 0.1777, 0.1248, 0.25, 0.1054, 0.3223, 0.1248, 0.3752, 0.1777, 0.3946, 0.25, 0.3752, 0.3223, 0.1248, 0.3223, 0.1054, 0.25, 0.1054, 0.25, 0.1248, 0.3223, 0.1777, 0.1248, 0.25, 0.1054, 0.25, 0.1054, 0.1777, 0.1248, 0.3752, 0.1777, 0.3946, 0.25, 0.3946, 0.25, 0.3752, 0.1777, 0.1777, 0.3752, 0.1248, 0.3223, 0.1248, 0.3223, 0.1777, 0.3752, 0.3223, 0.3752, 0.25, 0.3946, 0.25, 0.3946, 0.3223, 0.3752, 0.1248, 0.1777, 0.1777, 0.1248, 0.1777, 0.1248, 0.1248, 0.1777, 0.3223, 0.1248, 0.3752, 0.1777, 0.3752, 0.1777, 0.3223, 0.1248, 0.25, 0.3946, 0.1777, 0.3752, 0.1777, 0.3752, 0.25, 0.3946, 0.3752, 0.3223, 0.3223, 0.3752, 0.3223, 0.3752, 0.3752, 0.3223, 0.1054, 0.25, 0.1248, 0.1777, 0.1248, 0.1777, 0.1054, 0.25, 0.25, 0.1054, 0.3223, 0.1248, 0.3223, 0.1248, 0.25, 0.1054, 0.37, 0.4578, 0.25, 0.49, 0.25, 0.4681, 0.359, 0.4389, 0.4578, 0.37, 0.37, 0.4578, 0.359, 0.4389, 0.4389, 0.359, 0.49, 0.25, 0.4578, 0.37, 0.4389, 0.359, 0.4681, 0.25, 0.4578, 0.13, 0.49, 0.25, 0.4681, 0.25, 0.4389, 0.141, 0.37, 0.04215, 0.4578, 0.13, 0.4389, 0.141, 0.359, 0.06114, 0.25, 0.01, 0.37, 0.04215, 0.359, 0.06114, 0.25, 0.03192, 0.13, 0.04215, 0.25, 0.01, 0.25, 0.03192, 0.141, 0.06114, 0.04215, 0.13, 0.13, 0.04215, 0.141, 0.06114, 0.06114, 0.141, 0.01, 0.25, 0.04215, 0.13, 0.06114, 0.141, 0.03192, 0.25, 0.04215, 0.37, 0.01, 0.25, 0.03192, 0.25, 0.06114, 0.359, 0.13, 0.4578, 0.04215, 0.37, 0.06114, 0.359, 0.141, 0.4389, 0.25, 0.49, 0.13, 0.4578, 0.141, 0.4389, 0.25, 0.4681, 0.25, 0.3946, 0.3223, 0.3752, 0.359, 0.4389, 0.25, 0.4681, 0.375, 0.0, 0.375, 0.25, 0.625, 0.25, 0.625, 0.0, 0.375, 0.75, 0.375, 0.75, 0.625, 0.75, 0.625, 0.75, 0.375, 0.5, 0.375, 0.75, 0.625, 0.75, 0.625, 0.5, 0.625, 0.75, 0.625, 0.75, 0.875, 0.75, 0.875, 0.75, 0.125, 0.5, 0.125, 0.75, 0.375, 0.75, 0.375, 0.5, 0.625, 0.5, 0.625, 0.75, 0.875, 0.75, 0.875, 0.5, 0.375, 0.25, 0.375, 0.5, 0.625, 0.5, 0.625, 0.25, 0.375, 0.75, 0.375, 1.0, 0.625, 1.0, 0.625, 0.75, 0.875, 0.5, 0.875, 0.5, 0.625, 0.5, 0.625, 0.5, 0.375, 0.25, 0.375, 0.25, 0.625, 0.25, 0.625, 0.25, 0.625, 0.0, 0.625, 0.0, 0.375, 0.0, 0.375, 0.0, 0.125, 0.75, 0.125, 0.75, 0.375, 0.75, 0.375, 0.75, 0.625, 0.5, 0.625, 0.5, 0.375, 0.5, 0.375, 0.5, 0.375, 0.5, 0.375, 0.5, 0.125, 0.5, 0.125, 0.5, 0.375, 0.375, 0.625, 0.375, 0.625, 0.5, 0.375, 0.5, 0.5747, 0.6151, 0.5747, 0.6349, 0.5747, 0.6349, 0.5747, 0.6151, 0.25, 0.5, 0.375, 0.5, 0.375, 0.75, 0.25, 0.75, 0.625, 0.5, 0.75, 0.5, 0.75, 0.75, 0.625, 0.75, 0.375, 0.75, 0.625, 0.75, 0.625, 0.875, 0.375, 0.875, 0.5684, 0.6934, 0.5684, 0.5566, 0.5747, 0.6151, 0.5747, 0.6349, 0.5099, 0.6997, 0.4901, 0.6997, 0.4901, 0.6997, 0.5099, 0.6997, 0.4901, 0.5503, 0.5099, 0.5503, 0.5099, 0.5503, 0.4901, 0.5503, 0.3794, 0.5044, 0.4253, 0.6151, 0.4253, 0.6349, 0.375, 0.75, 0.3794, 0.7456, 0.4901, 0.6997, 0.5099, 0.6997, 0.625, 0.75, 0.6206, 0.7456, 0.5747, 0.6349, 0.5747, 0.6151, 0.625, 0.5, 0.6206, 0.5044, 0.5099, 0.5503, 0.4901, 0.5503, 0.375, 0.5, 0.4253, 0.6349, 0.4253, 0.6807, 0.3794, 0.7456, 0.4253, 0.6807, 0.4253, 0.6997, 0.3794, 0.7456, 0.5099, 0.6997, 0.5557, 0.6997, 0.6206, 0.7456, 0.5557, 0.6997, 0.5747, 0.6997, 0.6206, 0.7456, 0.4901, 0.5503, 0.4443, 0.5503, 0.3794, 0.5044, 0.4443, 0.5503, 0.4253, 0.5503, 0.3794, 0.5044, 0.5747, 0.6151, 0.5747, 0.5693, 0.6206, 0.5044, 0.5747, 0.5693, 0.5747, 0.5503, 0.6206, 0.5044, 0.4253, 0.6349, 0.4253, 0.6349, 0.4316, 0.6934, 0.4253, 0.6997, 0.4253, 0.6997, 0.4316, 0.6934, 0.4901, 0.6997, 0.4901, 0.6997, 0.5747, 0.6349, 0.5747, 0.6349, 0.5747, 0.6997, 0.5684, 0.6934, 0.5684, 0.6934, 0.5747, 0.6997, 0.5099, 0.6997, 0.5099, 0.6997, 0.4901, 0.5503, 0.4901, 0.5503, 0.4316, 0.5566, 0.4253, 0.5503, 0.4253, 0.5503, 0.4316, 0.5566, 0.4253, 0.6151, 0.4253, 0.6151, 0.5099, 0.5503, 0.5099, 0.5503, 0.5747, 0.5503, 0.5684, 0.5566, 0.5684, 0.5566, 0.5747, 0.5503, 0.5747, 0.6151, 0.5747, 0.6151, 0.4253, 0.6349, 0.4253, 0.6151, 0.4253, 0.6151, 0.4253, 0.6349, 0.5099, 0.6997, 0.5099, 0.5503, 0.5684, 0.5566, 0.5684, 0.6934, 0.4901, 0.6997, 0.4901, 0.5503, 0.5099, 0.5503, 0.5099, 0.6997, 0.4316, 0.5566, 0.4901, 0.5503, 0.4901, 0.6997, 0.4316, 0.6934, 0.4253, 0.6151, 0.4316, 0.5566, 0.4316, 0.6934, 0.4253, 0.6349, 0.6445, 0.5, 0.75, 0.5, 0.75, 0.75, 0.6445, 0.75, 0.375, 0.7792, 0.3846, 0.75, 0.4798, 0.75, 0.4798, 0.875, 0.375, 0.875, 0.6204, 0.4766, 0.6135, 0.4907, 0.6135, 0.4907, 0.6204, 0.4766, 0.4798, 0.5, 0.5006, 0.5, 0.5006, 0.75, 0.4798, 0.75, 0.6154, 0.75, 0.6445, 0.75, 0.6445, 0.75, 0.6154, 0.75, 0.25, 0.5, 0.3458, 0.5, 0.3458, 0.75, 0.25, 0.75, 0.5006, 0.5, 0.6154, 0.5, 0.6154, 0.75, 0.5006, 0.75, 0.6204, 0.3843, 0.6204, 0.4766, 0.6204, 0.4766, 0.6204, 0.3843, 0.3458, 0.75, 0.3458, 0.5, 0.3846, 0.5, 0.3846, 0.75, 0.6445, 0.5, 0.6445, 0.75, 0.6154, 0.75, 0.6154, 0.5, 0.3846, 0.5, 0.4798, 0.5, 0.4798, 0.75, 0.3846, 0.75, 0.4817, 0.4861, 0.5024, 0.4907, 0.5006, 0.5, 0.4798, 0.5, 0.3796, 0.465, 0.3865, 0.4861, 0.3846, 0.5, 0.375, 0.4708, 0.6135, 0.4907, 0.6204, 0.4766, 0.625, 0.4805, 0.6154, 0.5, 0.3865, 0.4861, 0.4817, 0.4861, 0.4798, 0.5, 0.3846, 0.5, 0.3796, 0.3889, 0.3796, 0.465, 0.375, 0.4708, 0.375, 0.375, 0.6204, 0.4766, 0.6204, 0.3843, 0.625, 0.375, 0.625, 0.4805, 0.5024, 0.4907, 0.6135, 0.4907, 0.6154, 0.5, 0.5006, 0.5, 0.5006, 0.3843, 0.6204, 0.3843, 0.6204, 0.4766, 0.6135, 0.4907, 0.5024, 0.4907, 0.4798, 0.3889, 0.5006, 0.3843, 0.5024, 0.4907, 0.4817, 0.4861, 0.3796, 0.3889, 0.4798, 0.3889, 0.4817, 0.4861, 0.3865, 0.4861, 0.3796, 0.465, 0.6135, 0.4907, 0.5024, 0.4907, 0.5024, 0.4907, 0.6135, 0.4907, 0.4817, 0.4861, 0.3865, 0.4861, 0.3865, 0.4861, 0.4817, 0.4861, 0.5024, 0.4907, 0.4817, 0.4861, 0.4817, 0.4861, 0.5024, 0.4907, 0.3796, 0.465, 0.3796, 0.3889, 0.3796, 0.3889, 0.3796, 0.465, 0.3865, 0.4861, 0.3796, 0.465, 0.3796, 0.465, 0.3865, 0.4861, 0.5006, 0.75, 0.6154, 0.75, 0.625, 0.7695, 0.625, 0.875, 0.5006, 0.875, 0.4798, 0.75, 0.5006, 0.75, 0.5006, 0.875, 0.4798, 0.875, 0.5006, 0.75, 0.6154, 0.75, 0.6154, 0.75, 0.5006, 0.75, 0.4798, 0.875, 0.4798, 0.75, 0.4798, 0.75, 0.4798, 0.875, 0.6445, 0.75, 0.75, 0.75, 0.75, 0.75, 0.6445, 0.75, 0.4798, 0.75, 0.5006, 0.75, 0.5006, 0.75, 0.4798, 0.75, 0.375, 0.375, 0.375, 0.5, 0.625, 0.5, 0.625, 0.375, 0.5747, 0.6151, 0.5747, 0.6151, 0.5747, 0.6349, 0.5747, 0.6349, 0.25, 0.5, 0.25, 0.75, 0.375, 0.75, 0.375, 0.5, 0.625, 0.5, 0.625, 0.75, 0.75, 0.75, 0.75, 0.5, 0.375, 0.75, 0.375, 0.875, 0.625, 0.875, 0.625, 0.75, 0.5684, 0.6934, 0.5747, 0.6349, 0.5747, 0.6151, 0.5684, 0.5566, 0.5099, 0.6997, 0.5099, 0.6997, 0.4901, 0.6997, 0.4901, 0.6997, 0.4901, 0.5503, 0.4901, 0.5503, 0.5099, 0.5503, 0.5099, 0.5503, 0.3794, 0.5044, 0.375, 0.75, 0.4253, 0.6349, 0.4253, 0.6151, 0.3794, 0.7456, 0.625, 0.75, 0.5099, 0.6997, 0.4901, 0.6997, 0.6206, 0.7456, 0.625, 0.5, 0.5747, 0.6151, 0.5747, 0.6349, 0.6206, 0.5044, 0.375, 0.5, 0.4901, 0.5503, 0.5099, 0.5503, 0.4253, 0.6349, 0.3794, 0.7456, 0.4253, 0.6807, 0.4253, 0.6807, 0.3794, 0.7456, 0.4253, 0.6997, 0.5099, 0.6997, 0.6206, 0.7456, 0.5557, 0.6997, 0.5557, 0.6997, 0.6206, 0.7456, 0.5747, 0.6997, 0.4901, 0.5503, 0.3794, 0.5044, 0.4443, 0.5503, 0.4443, 0.5503, 0.3794, 0.5044, 0.4253, 0.5503, 0.5747, 0.6151, 0.6206, 0.5044, 0.5747, 0.5693, 0.5747, 0.5693, 0.6206, 0.5044, 0.5747, 0.5503, 0.4253, 0.6349, 0.4253, 0.6997, 0.4316, 0.6934, 0.4253, 0.6349, 0.4253, 0.6997, 0.4901, 0.6997, 0.4901, 0.6997, 0.4316, 0.6934, 0.5747, 0.6349, 0.5684, 0.6934, 0.5747, 0.6997, 0.5747, 0.6349, 0.5684, 0.6934, 0.5099, 0.6997, 0.5099, 0.6997, 0.5747, 0.6997, 0.4901, 0.5503, 0.4253, 0.5503, 0.4316, 0.5566, 0.4901, 0.5503, 0.4253, 0.5503, 0.4253, 0.6151, 0.4253, 0.6151, 0.4316, 0.5566, 0.5099, 0.5503, 0.5684, 0.5566, 0.5747, 0.5503, 0.5099, 0.5503, 0.5684, 0.5566, 0.5747, 0.6151, 0.5747, 0.6151, 0.5747, 0.5503, 0.4253, 0.6349, 0.4253, 0.6349, 0.4253, 0.6151, 0.4253, 0.6151, 0.5099, 0.6997, 0.5684, 0.6934, 0.5684, 0.5566, 0.5099, 0.5503, 0.4901, 0.6997, 0.5099, 0.6997, 0.5099, 0.5503, 0.4901, 0.5503, 0.4316, 0.5566, 0.4316, 0.6934, 0.4901, 0.6997, 0.4901, 0.5503, 0.4253, 0.6151, 0.4253, 0.6349, 0.4316, 0.6934, 0.4316, 0.5566, 0.6445, 0.5, 0.6445, 0.75, 0.75, 0.75, 0.75, 0.5, 0.375, 0.7792, 0.375, 0.875, 0.4798, 0.875, 0.4798, 0.75, 0.3846, 0.75, 0.6204, 0.4766, 0.6204, 0.4766, 0.6135, 0.4907, 0.6135, 0.4907, 0.4798, 0.5, 0.4798, 0.75, 0.5006, 0.75, 0.5006, 0.5, 0.6154, 0.75, 0.6154, 0.75, 0.6445, 0.75, 0.6445, 0.75, 0.25, 0.5, 0.25, 0.75, 0.3458, 0.75, 0.3458, 0.5, 0.5006, 0.5, 0.5006, 0.75, 0.6154, 0.75, 0.6154, 0.5, 0.6204, 0.3843, 0.6204, 0.3843, 0.6204, 0.4766, 0.6204, 0.4766, 0.3458, 0.75, 0.3846, 0.75, 0.3846, 0.5, 0.3458, 0.5, 0.6445, 0.5, 0.6154, 0.5, 0.6154, 0.75, 0.6445, 0.75, 0.3846, 0.5, 0.3846, 0.75, 0.4798, 0.75, 0.4798, 0.5, 0.4817, 0.4861, 0.4798, 0.5, 0.5006, 0.5, 0.5024, 0.4907, 0.3796, 0.465, 0.375, 0.4708, 0.3846, 0.5, 0.3865, 0.4861, 0.6135, 0.4907, 0.6154, 0.5, 0.625, 0.4805, 0.6204, 0.4766, 0.3865, 0.4861, 0.3846, 0.5, 0.4798, 0.5, 0.4817, 0.4861, 0.3796, 0.3889, 0.375, 0.375, 0.375, 0.4708, 0.3796, 0.465, 0.6204, 0.4766, 0.625, 0.4805, 0.625, 0.375, 0.6204, 0.3843, 0.5024, 0.4907, 0.5006, 0.5, 0.6154, 0.5, 0.6135, 0.4907, 0.5006, 0.3843, 0.5024, 0.4907, 0.6135, 0.4907, 0.6204, 0.4766, 0.6204, 0.3843, 0.4798, 0.3889, 0.4817, 0.4861, 0.5024, 0.4907, 0.5006, 0.3843, 0.3796, 0.3889, 0.3796, 0.465, 0.3865, 0.4861, 0.4817, 0.4861, 0.4798, 0.3889, 0.6135, 0.4907, 0.6135, 0.4907, 0.5024, 0.4907, 0.5024, 0.4907, 0.4817, 0.4861, 0.4817, 0.4861, 0.3865, 0.4861, 0.3865, 0.4861, 0.5024, 0.4907, 0.5024, 0.4907, 0.4817, 0.4861, 0.4817, 0.4861, 0.3796, 0.465, 0.3796, 0.465, 0.3796, 0.3889, 0.3796, 0.3889, 0.3865, 0.4861, 0.3865, 0.4861, 0.3796, 0.465, 0.3796, 0.465, 0.5006, 0.75, 0.5006, 0.875, 0.625, 0.875, 0.625, 0.7695, 0.6154, 0.75, 0.4798, 0.75, 0.4798, 0.875, 0.5006, 0.875, 0.5006, 0.75, 0.5006, 0.75, 0.5006, 0.75, 0.6154, 0.75, 0.6154, 0.75, 0.4798, 0.875, 0.4798, 0.875, 0.4798, 0.75, 0.4798, 0.75, 0.6445, 0.75, 0.6445, 0.75, 0.75, 0.75, 0.75, 0.75, 0.4798, 0.75, 0.4798, 0.75, 0.5006, 0.75, 0.5006, 0.75, 0.625, 0.75, 0.625, 0.5, 0.625, 0.5, 0.625, 0.75, 0.5921, 0.5, 0.625, 0.5, 0.625, 0.75, 0.5921, 0.75, 0.3512, 0.75, 0.3512, 0.5, 0.4087, 0.5, 0.4087, 0.75, 0.25, 0.5, 0.3512, 0.5, 0.3512, 0.75, 0.25, 0.75, 0.4087, 0.5, 0.5592, 0.5, 0.5592, 0.75, 0.4087, 0.75, 0.5592, 0.5, 0.5921, 0.5, 0.5921, 0.75, 0.5592, 0.75, 0.625, 0.75, 0.625, 0.75, 0.625, 0.5, 0.625, 0.5, 0.5921, 0.5, 0.5921, 0.75, 0.625, 0.75, 0.625, 0.5, 0.3512, 0.75, 0.4087, 0.75, 0.4087, 0.5, 0.3512, 0.5, 0.25, 0.5, 0.25, 0.75, 0.3512, 0.75, 0.3512, 0.5, 0.4087, 0.5, 0.4087, 0.75, 0.5592, 0.75, 0.5592, 0.5, 0.5592, 0.5, 0.5592, 0.75, 0.5921, 0.75, 0.5921, 0.5, 0.625, 0.75, 0.625, 0.75, 0.625, 0.5, 0.625, 0.5, 0.5921, 0.5, 0.5921, 0.75, 0.625, 0.75, 0.625, 0.5, 0.3512, 0.75, 0.4087, 0.75, 0.4087, 0.5, 0.3512, 0.5, 0.25, 0.5, 0.25, 0.75, 0.3512, 0.75, 0.3512, 0.5, 0.4087, 0.5, 0.4087, 0.75, 0.5592, 0.75, 0.5592, 0.5, 0.5592, 0.5, 0.5592, 0.75, 0.5921, 0.75, 0.5921, 0.5, 0.625, 0.75, 0.625, 0.5, 0.625, 0.5, 0.625, 0.75, 0.5921, 0.5, 0.625, 0.5, 0.625, 0.75, 0.5921, 0.75, 0.3512, 0.75, 0.3512, 0.5, 0.4087, 0.5, 0.4087, 0.75, 0.25, 0.5, 0.3512, 0.5, 0.3512, 0.75, 0.25, 0.75, 0.4087, 0.5, 0.5592, 0.5, 0.5592, 0.75, 0.4087, 0.75, 0.5592, 0.5, 0.5921, 0.5, 0.5921, 0.75, 0.5592, 0.75, 0.625, 0.5, 0.625, 0.5, 0.625, 0.5, 0.625, 0.5, 0.625, 0.75, 0.625, 0.75, 0.625, 0.75, 0.625, 0.75, 0.625, 0.75, 0.625, 0.5, 0.625, 0.5, 0.625, 0.75, 0.3512, 0.75, 0.4087, 0.75, 0.4087, 0.75, 0.3512, 0.75, 0.4087, 0.5, 0.3512, 0.5, 0.3512, 0.5, 0.4087, 0.5, 0.3512, 0.5, 0.25, 0.5, 0.25, 0.5, 0.3512, 0.5, 0.25, 0.75, 0.3512, 0.75, 0.3512, 0.75, 0.25, 0.75, 0.625, 0.5, 0.5921, 0.5, 0.5921, 0.5, 0.625, 0.5, 0.4087, 0.75, 0.5592, 0.75, 0.5592, 0.75, 0.4087, 0.75, 0.5592, 0.5, 0.4087, 0.5, 0.4087, 0.5, 0.5592, 0.5, 0.5592, 0.75, 0.5921, 0.75, 0.5921, 0.75, 0.5592, 0.75, 0.5921, 0.5, 0.5592, 0.5, 0.5592, 0.5, 0.5921, 0.5, 0.5921, 0.75, 0.625, 0.75, 0.625, 0.75, 0.5921, 0.75, 0.625, 0.5, 0.625, 0.5, 0.625, 0.5, 0.625, 0.5, 0.625, 0.75, 0.625, 0.75, 0.625, 0.75, 0.625, 0.75, 0.625, 0.5, 0.625, 0.75, 0.625, 0.75, 0.625, 0.5, 0.4087, 0.75, 0.3512, 0.75, 0.3512, 0.75, 0.4087, 0.75, 0.3512, 0.5, 0.4087, 0.5, 0.4087, 0.5, 0.3512, 0.5, 0.25, 0.5, 0.3512, 0.5, 0.3512, 0.5, 0.25, 0.5, 0.3512, 0.75, 0.25, 0.75, 0.25, 0.75, 0.3512, 0.75, 0.5921, 0.5, 0.625, 0.5, 0.625, 0.5, 0.5921, 0.5, 0.5592, 0.75, 0.4087, 0.75, 0.4087, 0.75, 0.5592, 0.75, 0.4087, 0.5, 0.5592, 0.5, 0.5592, 0.5, 0.4087, 0.5, 0.5921, 0.75, 0.5592, 0.75, 0.5592, 0.75, 0.5921, 0.75, 0.5592, 0.5, 0.5921, 0.5, 0.5921, 0.5, 0.5592, 0.5, 0.625, 0.75, 0.5921, 0.75, 0.5921, 0.75, 0.625, 0.75, 0.375, 0.375, 0.625, 0.375, 0.625, 0.5, 0.375, 0.5, 0.5747, 0.6151, 0.5747, 0.6349, 0.5747, 0.6349, 0.5747, 0.6151, 0.25, 0.5, 0.375, 0.5, 0.375, 0.75, 0.25, 0.75, 0.625, 0.5, 0.75, 0.5, 0.75, 0.75, 0.625, 0.75, 0.375, 0.75, 0.625, 0.75, 0.625, 0.875, 0.375, 0.875, 0.5684, 0.6934, 0.5684, 0.5566, 0.5747, 0.6151, 0.5747, 0.6349, 0.5099, 0.6997, 0.4901, 0.6997, 0.4901, 0.6997, 0.5099, 0.6997, 0.4901, 0.5503, 0.5099, 0.5503, 0.5099, 0.5503, 0.4901, 0.5503, 0.3794, 0.5044, 0.4253, 0.6151, 0.4253, 0.6349, 0.375, 0.75, 0.3794, 0.7456, 0.4901, 0.6997, 0.5099, 0.6997, 0.625, 0.75, 0.6206, 0.7456, 0.5747, 0.6349, 0.5747, 0.6151, 0.625, 0.5, 0.6206, 0.5044, 0.5099, 0.5503, 0.4901, 0.5503, 0.375, 0.5, 0.4253, 0.6349, 0.4253, 0.6807, 0.3794, 0.7456, 0.4253, 0.6807, 0.4253, 0.6997, 0.3794, 0.7456, 0.5099, 0.6997, 0.5557, 0.6997, 0.6206, 0.7456, 0.5557, 0.6997, 0.5747, 0.6997, 0.6206, 0.7456, 0.4901, 0.5503, 0.4443, 0.5503, 0.3794, 0.5044, 0.4443, 0.5503, 0.4253, 0.5503, 0.3794, 0.5044, 0.5747, 0.6151, 0.5747, 0.5693, 0.6206, 0.5044, 0.5747, 0.5693, 0.5747, 0.5503, 0.6206, 0.5044, 0.4253, 0.6349, 0.4253, 0.6349, 0.4316, 0.6934, 0.4253, 0.6997, 0.4253, 0.6997, 0.4316, 0.6934, 0.4901, 0.6997, 0.4901, 0.6997, 0.5747, 0.6349, 0.5747, 0.6349, 0.5747, 0.6997, 0.5684, 0.6934, 0.5684, 0.6934, 0.5747, 0.6997, 0.5099, 0.6997, 0.5099, 0.6997, 0.4901, 0.5503, 0.4901, 0.5503, 0.4316, 0.5566, 0.4253, 0.5503, 0.4253, 0.5503, 0.4316, 0.5566, 0.4253, 0.6151, 0.4253, 0.6151, 0.5099, 0.5503, 0.5099, 0.5503, 0.5747, 0.5503, 0.5684, 0.5566, 0.5684, 0.5566, 0.5747, 0.5503, 0.5747, 0.6151, 0.5747, 0.6151, 0.4253, 0.6349, 0.4253, 0.6151, 0.4253, 0.6151, 0.4253, 0.6349, 0.5099, 0.6997, 0.5099, 0.5503, 0.5684, 0.5566, 0.5684, 0.6934, 0.4901, 0.6997, 0.4901, 0.5503, 0.5099, 0.5503, 0.5099, 0.6997, 0.4316, 0.5566, 0.4901, 0.5503, 0.4901, 0.6997, 0.4316, 0.6934, 0.4253, 0.6151, 0.4316, 0.5566, 0.4316, 0.6934, 0.4253, 0.6349, 0.6445, 0.5, 0.75, 0.5, 0.75, 0.75, 0.6445, 0.75, 0.375, 0.7792, 0.3846, 0.75, 0.4798, 0.75, 0.4798, 0.875, 0.375, 0.875, 0.6204, 0.4766, 0.6135, 0.4907, 0.6135, 0.4907, 0.6204, 0.4766, 0.4798, 0.5, 0.5006, 0.5, 0.5006, 0.75, 0.4798, 0.75, 0.6154, 0.75, 0.6445, 0.75, 0.6445, 0.75, 0.6154, 0.75, 0.25, 0.5, 0.3458, 0.5, 0.3458, 0.75, 0.25, 0.75, 0.5006, 0.5, 0.6154, 0.5, 0.6154, 0.75, 0.5006, 0.75, 0.6204, 0.3843, 0.6204, 0.4766, 0.6204, 0.4766, 0.6204, 0.3843, 0.3458, 0.75, 0.3458, 0.5, 0.3846, 0.5, 0.3846, 0.75, 0.6445, 0.5, 0.6445, 0.75, 0.6154, 0.75, 0.6154, 0.5, 0.3846, 0.5, 0.4798, 0.5, 0.4798, 0.75, 0.3846, 0.75, 0.4817, 0.4861, 0.5024, 0.4907, 0.5006, 0.5, 0.4798, 0.5, 0.3796, 0.465, 0.3865, 0.4861, 0.3846, 0.5, 0.375, 0.4708, 0.6135, 0.4907, 0.6204, 0.4766, 0.625, 0.4805, 0.6154, 0.5, 0.3865, 0.4861, 0.4817, 0.4861, 0.4798, 0.5, 0.3846, 0.5, 0.3796, 0.3889, 0.3796, 0.465, 0.375, 0.4708, 0.375, 0.375, 0.6204, 0.4766, 0.6204, 0.3843, 0.625, 0.375, 0.625, 0.4805, 0.5024, 0.4907, 0.6135, 0.4907, 0.6154, 0.5, 0.5006, 0.5, 0.5006, 0.3843, 0.6204, 0.3843, 0.6204, 0.4766, 0.6135, 0.4907, 0.5024, 0.4907, 0.4798, 0.3889, 0.5006, 0.3843, 0.5024, 0.4907, 0.4817, 0.4861, 0.3796, 0.3889, 0.4798, 0.3889, 0.4817, 0.4861, 0.3865, 0.4861, 0.3796, 0.465, 0.6135, 0.4907, 0.5024, 0.4907, 0.5024, 0.4907, 0.6135, 0.4907, 0.4817, 0.4861, 0.3865, 0.4861, 0.3865, 0.4861, 0.4817, 0.4861, 0.5024, 0.4907, 0.4817, 0.4861, 0.4817, 0.4861, 0.5024, 0.4907, 0.3796, 0.465, 0.3796, 0.3889, 0.3796, 0.3889, 0.3796, 0.465, 0.3865, 0.4861, 0.3796, 0.465, 0.3796, 0.465, 0.3865, 0.4861, 0.5006, 0.75, 0.6154, 0.75, 0.625, 0.7695, 0.625, 0.875, 0.5006, 0.875, 0.4798, 0.75, 0.5006, 0.75, 0.5006, 0.875, 0.4798, 0.875, 0.5006, 0.75, 0.6154, 0.75, 0.6154, 0.75, 0.5006, 0.75, 0.4798, 0.875, 0.4798, 0.75, 0.4798, 0.75, 0.4798, 0.875, 0.6445, 0.75, 0.75, 0.75, 0.75, 0.75, 0.6445, 0.75, 0.4798, 0.75, 0.5006, 0.75, 0.5006, 0.75, 0.4798, 0.75, 0.375, 0.375, 0.375, 0.5, 0.625, 0.5, 0.625, 0.375, 0.5747, 0.6151, 0.5747, 0.6151, 0.5747, 0.6349, 0.5747, 0.6349, 0.25, 0.5, 0.25, 0.75, 0.375, 0.75, 0.375, 0.5, 0.625, 0.5, 0.625, 0.75, 0.75, 0.75, 0.75, 0.5, 0.375, 0.75, 0.375, 0.875, 0.625, 0.875, 0.625, 0.75, 0.5684, 0.6934, 0.5747, 0.6349, 0.5747, 0.6151, 0.5684, 0.5566, 0.5099, 0.6997, 0.5099, 0.6997, 0.4901, 0.6997, 0.4901, 0.6997, 0.4901, 0.5503, 0.4901, 0.5503, 0.5099, 0.5503, 0.5099, 0.5503, 0.3794, 0.5044, 0.375, 0.75, 0.4253, 0.6349, 0.4253, 0.6151, 0.3794, 0.7456, 0.625, 0.75, 0.5099, 0.6997, 0.4901, 0.6997, 0.6206, 0.7456, 0.625, 0.5, 0.5747, 0.6151, 0.5747, 0.6349, 0.6206, 0.5044, 0.375, 0.5, 0.4901, 0.5503, 0.5099, 0.5503, 0.4253, 0.6349, 0.3794, 0.7456, 0.4253, 0.6807, 0.4253, 0.6807, 0.3794, 0.7456, 0.4253, 0.6997, 0.5099, 0.6997, 0.6206, 0.7456, 0.5557, 0.6997, 0.5557, 0.6997, 0.6206, 0.7456, 0.5747, 0.6997, 0.4901, 0.5503, 0.3794, 0.5044, 0.4443, 0.5503, 0.4443, 0.5503, 0.3794, 0.5044, 0.4253, 0.5503, 0.5747, 0.6151, 0.6206, 0.5044, 0.5747, 0.5693, 0.5747, 0.5693, 0.6206, 0.5044, 0.5747, 0.5503, 0.4253, 0.6349, 0.4253, 0.6997, 0.4316, 0.6934, 0.4253, 0.6349, 0.4253, 0.6997, 0.4901, 0.6997, 0.4901, 0.6997, 0.4316, 0.6934, 0.5747, 0.6349, 0.5684, 0.6934, 0.5747, 0.6997, 0.5747, 0.6349, 0.5684, 0.6934, 0.5099, 0.6997, 0.5099, 0.6997, 0.5747, 0.6997, 0.4901, 0.5503, 0.4253, 0.5503, 0.4316, 0.5566, 0.4901, 0.5503, 0.4253, 0.5503, 0.4253, 0.6151, 0.4253, 0.6151, 0.4316, 0.5566, 0.5099, 0.5503, 0.5684, 0.5566, 0.5747, 0.5503, 0.5099, 0.5503, 0.5684, 0.5566, 0.5747, 0.6151, 0.5747, 0.6151, 0.5747, 0.5503, 0.4253, 0.6349, 0.4253, 0.6349, 0.4253, 0.6151, 0.4253, 0.6151, 0.5099, 0.6997, 0.5684, 0.6934, 0.5684, 0.5566, 0.5099, 0.5503, 0.4901, 0.6997, 0.5099, 0.6997, 0.5099, 0.5503, 0.4901, 0.5503, 0.4316, 0.5566, 0.4316, 0.6934, 0.4901, 0.6997, 0.4901, 0.5503, 0.4253, 0.6151, 0.4253, 0.6349, 0.4316, 0.6934, 0.4316, 0.5566, 0.6445, 0.5, 0.6445, 0.75, 0.75, 0.75, 0.75, 0.5, 0.375, 0.7792, 0.375, 0.875, 0.4798, 0.875, 0.4798, 0.75, 0.3846, 0.75, 0.6204, 0.4766, 0.6204, 0.4766, 0.6135, 0.4907, 0.6135, 0.4907, 0.4798, 0.5, 0.4798, 0.75, 0.5006, 0.75, 0.5006, 0.5, 0.6154, 0.75, 0.6154, 0.75, 0.6445, 0.75, 0.6445, 0.75, 0.25, 0.5, 0.25, 0.75, 0.3458, 0.75, 0.3458, 0.5, 0.5006, 0.5, 0.5006, 0.75, 0.6154, 0.75, 0.6154, 0.5, 0.6204, 0.3843, 0.6204, 0.3843, 0.6204, 0.4766, 0.6204, 0.4766, 0.3458, 0.75, 0.3846, 0.75, 0.3846, 0.5, 0.3458, 0.5, 0.6445, 0.5, 0.6154, 0.5, 0.6154, 0.75, 0.6445, 0.75, 0.3846, 0.5, 0.3846, 0.75, 0.4798, 0.75, 0.4798, 0.5, 0.4817, 0.4861, 0.4798, 0.5, 0.5006, 0.5, 0.5024, 0.4907, 0.3796, 0.465, 0.375, 0.4708, 0.3846, 0.5, 0.3865, 0.4861, 0.6135, 0.4907, 0.6154, 0.5, 0.625, 0.4805, 0.6204, 0.4766, 0.3865, 0.4861, 0.3846, 0.5, 0.4798, 0.5, 0.4817, 0.4861, 0.3796, 0.3889, 0.375, 0.375, 0.375, 0.4708, 0.3796, 0.465, 0.6204, 0.4766, 0.625, 0.4805, 0.625, 0.375, 0.6204, 0.3843, 0.5024, 0.4907, 0.5006, 0.5, 0.6154, 0.5, 0.6135, 0.4907, 0.5006, 0.3843, 0.5024, 0.4907, 0.6135, 0.4907, 0.6204, 0.4766, 0.6204, 0.3843, 0.4798, 0.3889, 0.4817, 0.4861, 0.5024, 0.4907, 0.5006, 0.3843, 0.3796, 0.3889, 0.3796, 0.465, 0.3865, 0.4861, 0.4817, 0.4861, 0.4798, 0.3889, 0.6135, 0.4907, 0.6135, 0.4907, 0.5024, 0.4907, 0.5024, 0.4907, 0.4817, 0.4861, 0.4817, 0.4861, 0.3865, 0.4861, 0.3865, 0.4861, 0.5024, 0.4907, 0.5024, 0.4907, 0.4817, 0.4861, 0.4817, 0.4861, 0.3796, 0.465, 0.3796, 0.465, 0.3796, 0.3889, 0.3796, 0.3889, 0.3865, 0.4861, 0.3865, 0.4861, 0.3796, 0.465, 0.3796, 0.465, 0.5006, 0.75, 0.5006, 0.875, 0.625, 0.875, 0.625, 0.7695, 0.6154, 0.75, 0.4798, 0.75, 0.4798, 0.875, 0.5006, 0.875, 0.5006, 0.75, 0.5006, 0.75, 0.5006, 0.75, 0.6154, 0.75, 0.6154, 0.75, 0.4798, 0.875, 0.4798, 0.875, 0.4798, 0.75, 0.4798, 0.75, 0.6445, 0.75, 0.6445, 0.75, 0.75, 0.75, 0.75, 0.75, 0.4798, 0.75, 0.4798, 0.75, 0.5006, 0.75, 0.5006, 0.75, 0.625, 0.75, 0.625, 0.5, 0.625, 0.5, 0.625, 0.75, 0.5921, 0.5, 0.625, 0.5, 0.625, 0.75, 0.5921, 0.75, 0.3512, 0.75, 0.3512, 0.5, 0.4087, 0.5, 0.4087, 0.75, 0.25, 0.5, 0.3512, 0.5, 0.3512, 0.75, 0.25, 0.75, 0.4087, 0.5, 0.5592, 0.5, 0.5592, 0.75, 0.4087, 0.75, 0.5592, 0.5, 0.5921, 0.5, 0.5921, 0.75, 0.5592, 0.75, 0.625, 0.75, 0.625, 0.75, 0.625, 0.5, 0.625, 0.5, 0.5921, 0.5, 0.5921, 0.75, 0.625, 0.75, 0.625, 0.5, 0.3512, 0.75, 0.4087, 0.75, 0.4087, 0.5, 0.3512, 0.5, 0.25, 0.5, 0.25, 0.75, 0.3512, 0.75, 0.3512, 0.5, 0.4087, 0.5, 0.4087, 0.75, 0.5592, 0.75, 0.5592, 0.5, 0.5592, 0.5, 0.5592, 0.75, 0.5921, 0.75, 0.5921, 0.5, 0.625, 0.75, 0.625, 0.75, 0.625, 0.5, 0.625, 0.5, 0.5921, 0.5, 0.5921, 0.75, 0.625, 0.75, 0.625, 0.5, 0.3512, 0.75, 0.4087, 0.75, 0.4087, 0.5, 0.3512, 0.5, 0.25, 0.5, 0.25, 0.75, 0.3512, 0.75, 0.3512, 0.5, 0.4087, 0.5, 0.4087, 0.75, 0.5592, 0.75, 0.5592, 0.5, 0.5592, 0.5, 0.5592, 0.75, 0.5921, 0.75, 0.5921, 0.5, 0.625, 0.75, 0.625, 0.5, 0.625, 0.5, 0.625, 0.75, 0.5921, 0.5, 0.625, 0.5, 0.625, 0.75, 0.5921, 0.75, 0.3512, 0.75, 0.3512, 0.5, 0.4087, 0.5, 0.4087, 0.75, 0.25, 0.5, 0.3512, 0.5, 0.3512, 0.75, 0.25, 0.75, 0.4087, 0.5, 0.5592, 0.5, 0.5592, 0.75, 0.4087, 0.75, 0.5592, 0.5, 0.5921, 0.5, 0.5921, 0.75, 0.5592, 0.75, 0.625, 0.5, 0.625, 0.5, 0.625, 0.5, 0.625, 0.5, 0.625, 0.75, 0.625, 0.75, 0.625, 0.75, 0.625, 0.75, 0.625, 0.75, 0.625, 0.5, 0.625, 0.5, 0.625, 0.75, 0.3512, 0.75, 0.4087, 0.75, 0.4087, 0.75, 0.3512, 0.75, 0.4087, 0.5, 0.3512, 0.5, 0.3512, 0.5, 0.4087, 0.5, 0.3512, 0.5, 0.25, 0.5, 0.25, 0.5, 0.3512, 0.5, 0.25, 0.75, 0.3512, 0.75, 0.3512, 0.75, 0.25, 0.75, 0.625, 0.5, 0.5921, 0.5, 0.5921, 0.5, 0.625, 0.5, 0.4087, 0.75, 0.5592, 0.75, 0.5592, 0.75, 0.4087, 0.75, 0.5592, 0.5, 0.4087, 0.5, 0.4087, 0.5, 0.5592, 0.5, 0.5592, 0.75, 0.5921, 0.75, 0.5921, 0.75, 0.5592, 0.75, 0.5921, 0.5, 0.5592, 0.5, 0.5592, 0.5, 0.5921, 0.5, 0.5921, 0.75, 0.625, 0.75, 0.625, 0.75, 0.5921, 0.75, 0.625, 0.5, 0.625, 0.5, 0.625, 0.5, 0.625, 0.5, 0.625, 0.75, 0.625, 0.75, 0.625, 0.75, 0.625, 0.75, 0.625, 0.5, 0.625, 0.75, 0.625, 0.75, 0.625, 0.5, 0.4087, 0.75, 0.3512, 0.75, 0.3512, 0.75, 0.4087, 0.75, 0.3512, 0.5, 0.4087, 0.5, 0.4087, 0.5, 0.3512, 0.5, 0.25, 0.5, 0.3512, 0.5, 0.3512, 0.5, 0.25, 0.5, 0.3512, 0.75, 0.25, 0.75, 0.25, 0.75, 0.3512, 0.75, 0.5921, 0.5, 0.625, 0.5, 0.625, 0.5, 0.5921, 0.5, 0.5592, 0.75, 0.4087, 0.75, 0.4087, 0.75, 0.5592, 0.75, 0.4087, 0.5, 0.5592, 0.5, 0.5592, 0.5, 0.4087, 0.5, 0.5921, 0.75, 0.5592, 0.75, 0.5592, 0.75, 0.5921, 0.75, 0.5592, 0.5, 0.5921, 0.5, 0.5921, 0.5, 0.5592, 0.5, 0.625, 0.75, 0.5921, 0.75, 0.5921, 0.75, 0.625, 0.75])
me_cylinder_001.update()

# ---- objects
ob_unit_size_ref = bpy.data.objects.new('Unit Size Ref', me_cylinder)
ob_platform_base = bpy.data.objects.new('Platform_Base', me_cube_001)
ob_floodlight_poles = bpy.data.objects.new('Floodlight_Poles', me_cylinder_001)

# ---- transforms, parenting, visibility, modifiers, constraints
ob_unit_size_ref.location = (0.0, -10.0, 0.0)
ob_platform_base.location = (0.0, 0.0, 0.3)
ob_platform_base.scale = (5.0, 5.0, 0.3)
_m = ob_platform_base.modifiers.new('Mirror', 'MIRROR')
_m = ob_platform_base.modifiers.new('Mirror.001', 'MIRROR')
_m.use_axis = (False, True, False)
ob_floodlight_poles.location = (0.0, 0.0, 0.0)
_m = ob_floodlight_poles.modifiers.new('Mirror', 'MIRROR')
_m.use_axis = (True, True, False)

# ---- collection membership
col_collection.objects.link(ob_unit_size_ref)
col_collection.objects.link(ob_platform_base)
col_collection.objects.link(ob_floodlight_poles)

# ---- scene / render settings (as saved in the file)
scene.frame_start = 1; scene.frame_end = 250; scene.frame_set(1)
scene.render.engine = 'BLENDER_EEVEE_NEXT'
bpy.context.view_layer.update()

# ---- added for rendering (the .blend has no active camera and no usable light): camera, sun
cam_auto = bpy.data.cameras.new('AutoCamera')
cam_auto.lens = 50.0
cam_auto.sensor_width = 36.0
cam_auto.clip_end = 1000.0
ob_auto_camera = bpy.data.objects.new('AutoCamera', cam_auto)
scene.collection.objects.link(ob_auto_camera)
ob_auto_camera.location = (18.7374, -25.0814, 18.4405)
ob_auto_camera.rotation_euler = (1.09748, -7.21219e-08, 0.694738)
scene.camera = ob_auto_camera
light_auto_sun = bpy.data.lights.new('AutoSun', 'SUN')
light_auto_sun.energy = 3.0
light_auto_sun.angle = 0.0523599
ob_auto_sun = bpy.data.objects.new('AutoSun', light_auto_sun)
scene.collection.objects.link(ob_auto_sun)
ob_auto_sun.rotation_euler = (0.872665, 0.174533, 0.523599)
bpy.context.view_layer.update()
